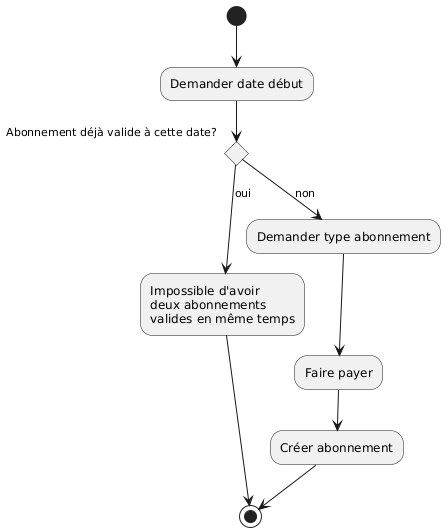

The diagram above was rendered by PlantUML. Its source (embedded in the PNG):
@startuml
(*) --> "Demander date début"

if "Abonnement déjà valide à cette date?" then
  -->[oui] "Impossible d'avoir
deux abonnements
valides en même temps"
  --> (*)
else
  -->[non] "Demander type abonnement"
  --> "Faire payer"
  --> "Créer abonnement"
  --> (*)
endif
@enduml